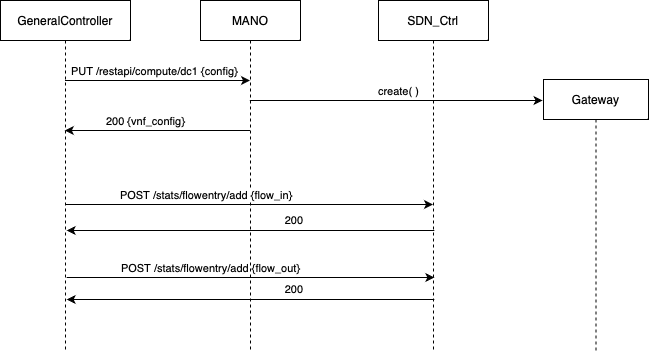

The diagram above was exported from draw.io. Its source (the exported page's mxGraphModel, read from the mxfile embedded in the PNG):
<mxGraphModel dx="1207" dy="814" grid="1" gridSize="10" guides="1" tooltips="1" connect="1" arrows="1" fold="1" page="1" pageScale="1" pageWidth="827" pageHeight="1169" math="0" shadow="0">
  <root>
    <mxCell id="0" />
    <mxCell id="1" parent="0" />
    <mxCell id="72opZY1LvAf9cKIEHbkz-9" style="edgeStyle=orthogonalEdgeStyle;rounded=0;orthogonalLoop=1;jettySize=auto;html=1;" parent="1" edge="1">
      <mxGeometry relative="1" as="geometry">
        <mxPoint x="86.5" y="370" as="sourcePoint" />
        <mxPoint x="271.5" y="370" as="targetPoint" />
        <Array as="points">
          <mxPoint x="142" y="370" />
          <mxPoint x="142" y="370" />
        </Array>
      </mxGeometry>
    </mxCell>
    <mxCell id="72opZY1LvAf9cKIEHbkz-10" value="PUT /restapi/compute/dc1 {config}" style="edgeLabel;html=1;align=center;verticalAlign=middle;resizable=0;points=[];" parent="72opZY1LvAf9cKIEHbkz-9" connectable="0" vertex="1">
      <mxGeometry x="-0.2368" y="-1" relative="1" as="geometry">
        <mxPoint x="18" y="-11" as="offset" />
      </mxGeometry>
    </mxCell>
    <mxCell id="72opZY1LvAf9cKIEHbkz-3" value="GeneralController" style="shape=umlLifeline;perimeter=lifelinePerimeter;whiteSpace=wrap;html=1;container=1;collapsible=0;recursiveResize=0;outlineConnect=0;" parent="1" vertex="1">
      <mxGeometry x="22" y="290" width="130" height="350" as="geometry" />
    </mxCell>
    <mxCell id="aXm4pvq9332So08wdbNs-1" style="edgeStyle=orthogonalEdgeStyle;rounded=0;orthogonalLoop=1;jettySize=auto;html=1;" edge="1" parent="72opZY1LvAf9cKIEHbkz-3">
      <mxGeometry relative="1" as="geometry">
        <mxPoint x="66.15034482758617" y="276.9999999999999" as="sourcePoint" />
        <mxPoint x="433.84" y="276.9999999999999" as="targetPoint" />
        <Array as="points" />
      </mxGeometry>
    </mxCell>
    <mxCell id="aXm4pvq9332So08wdbNs-2" value="&lt;div&gt;POST&amp;nbsp;/stats/flowentry/add {flow_out}&lt;/div&gt;" style="edgeLabel;html=1;align=left;verticalAlign=middle;resizable=0;points=[];" connectable="0" vertex="1" parent="aXm4pvq9332So08wdbNs-1">
      <mxGeometry x="0.6077" y="-4" relative="1" as="geometry">
        <mxPoint x="-242" y="-14" as="offset" />
      </mxGeometry>
    </mxCell>
    <mxCell id="72opZY1LvAf9cKIEHbkz-14" value="" style="edgeStyle=orthogonalEdgeStyle;rounded=0;orthogonalLoop=1;jettySize=auto;html=1;" parent="1" source="72opZY1LvAf9cKIEHbkz-4" target="72opZY1LvAf9cKIEHbkz-3" edge="1">
      <mxGeometry relative="1" as="geometry">
        <mxPoint x="210" y="450" as="sourcePoint" />
        <mxPoint x="86.92857142857144" y="480" as="targetPoint" />
        <Array as="points">
          <mxPoint x="220" y="420" />
          <mxPoint x="220" y="420" />
        </Array>
      </mxGeometry>
    </mxCell>
    <mxCell id="72opZY1LvAf9cKIEHbkz-15" value="200 {vnf_config}" style="edgeLabel;html=1;align=center;verticalAlign=middle;resizable=0;points=[];" parent="72opZY1LvAf9cKIEHbkz-14" connectable="0" vertex="1">
      <mxGeometry x="0.1309" y="-4" relative="1" as="geometry">
        <mxPoint y="-6" as="offset" />
      </mxGeometry>
    </mxCell>
    <mxCell id="72opZY1LvAf9cKIEHbkz-4" value="MANO" style="shape=umlLifeline;perimeter=lifelinePerimeter;whiteSpace=wrap;html=1;container=1;collapsible=0;recursiveResize=0;outlineConnect=0;" parent="1" vertex="1">
      <mxGeometry x="222" y="290" width="100" height="350" as="geometry" />
    </mxCell>
    <mxCell id="72opZY1LvAf9cKIEHbkz-24" value="" style="edgeStyle=orthogonalEdgeStyle;rounded=0;orthogonalLoop=1;jettySize=auto;html=1;" parent="1" source="72opZY1LvAf9cKIEHbkz-4" edge="1">
      <mxGeometry relative="1" as="geometry">
        <mxPoint x="564" y="390" as="targetPoint" />
        <Array as="points">
          <mxPoint x="564" y="390" />
        </Array>
      </mxGeometry>
    </mxCell>
    <mxCell id="72opZY1LvAf9cKIEHbkz-33" value="create( )" style="edgeLabel;html=1;align=center;verticalAlign=middle;resizable=0;points=[];" parent="72opZY1LvAf9cKIEHbkz-24" connectable="0" vertex="1">
      <mxGeometry x="-0.1316" y="2" relative="1" as="geometry">
        <mxPoint x="21" y="-8" as="offset" />
      </mxGeometry>
    </mxCell>
    <mxCell id="lklYncK_EROkmh93398U-1" value="200&amp;nbsp;" style="edgeStyle=orthogonalEdgeStyle;rounded=0;orthogonalLoop=1;jettySize=auto;html=1;startArrow=none;startFill=0;endArrow=classic;endFill=1;" parent="1" edge="1">
      <mxGeometry x="-0.2477" y="-10" relative="1" as="geometry">
        <Array as="points" />
        <mxPoint as="offset" />
        <mxPoint x="455.84" y="519.9999999999999" as="sourcePoint" />
        <mxPoint x="88.15034482758617" y="519.9999999999999" as="targetPoint" />
      </mxGeometry>
    </mxCell>
    <mxCell id="72opZY1LvAf9cKIEHbkz-5" value="SDN_Ctrl" style="shape=umlLifeline;perimeter=lifelinePerimeter;whiteSpace=wrap;html=1;container=1;collapsible=0;recursiveResize=0;outlineConnect=0;" parent="1" vertex="1">
      <mxGeometry x="400" y="290" width="110" height="350" as="geometry" />
    </mxCell>
    <mxCell id="72opZY1LvAf9cKIEHbkz-6" value="Gateway" style="shape=umlLifeline;perimeter=lifelinePerimeter;whiteSpace=wrap;html=1;container=1;collapsible=0;recursiveResize=0;outlineConnect=0;" parent="1" vertex="1">
      <mxGeometry x="565" y="369" width="105" height="271" as="geometry" />
    </mxCell>
    <mxCell id="72opZY1LvAf9cKIEHbkz-16" style="edgeStyle=orthogonalEdgeStyle;rounded=0;orthogonalLoop=1;jettySize=auto;html=1;" parent="1" edge="1">
      <mxGeometry relative="1" as="geometry">
        <mxPoint x="86.81034482758616" y="493.9999999999999" as="sourcePoint" />
        <mxPoint x="454.5" y="493.9999999999999" as="targetPoint" />
        <Array as="points" />
      </mxGeometry>
    </mxCell>
    <mxCell id="72opZY1LvAf9cKIEHbkz-17" value="&lt;div&gt;POST&amp;nbsp;/stats/flowentry/add {flow_in}&lt;/div&gt;" style="edgeLabel;html=1;align=left;verticalAlign=middle;resizable=0;points=[];" parent="72opZY1LvAf9cKIEHbkz-16" connectable="0" vertex="1">
      <mxGeometry x="0.6077" y="-4" relative="1" as="geometry">
        <mxPoint x="-242" y="-14" as="offset" />
      </mxGeometry>
    </mxCell>
    <mxCell id="aXm4pvq9332So08wdbNs-3" value="200&amp;nbsp;" style="edgeStyle=orthogonalEdgeStyle;rounded=0;orthogonalLoop=1;jettySize=auto;html=1;startArrow=none;startFill=0;endArrow=classic;endFill=1;" edge="1" parent="1">
      <mxGeometry x="-0.2477" y="-10" relative="1" as="geometry">
        <Array as="points" />
        <mxPoint as="offset" />
        <mxPoint x="455.84" y="588.9999999999999" as="sourcePoint" />
        <mxPoint x="88.15034482758617" y="588.9999999999999" as="targetPoint" />
      </mxGeometry>
    </mxCell>
  </root>
</mxGraphModel>